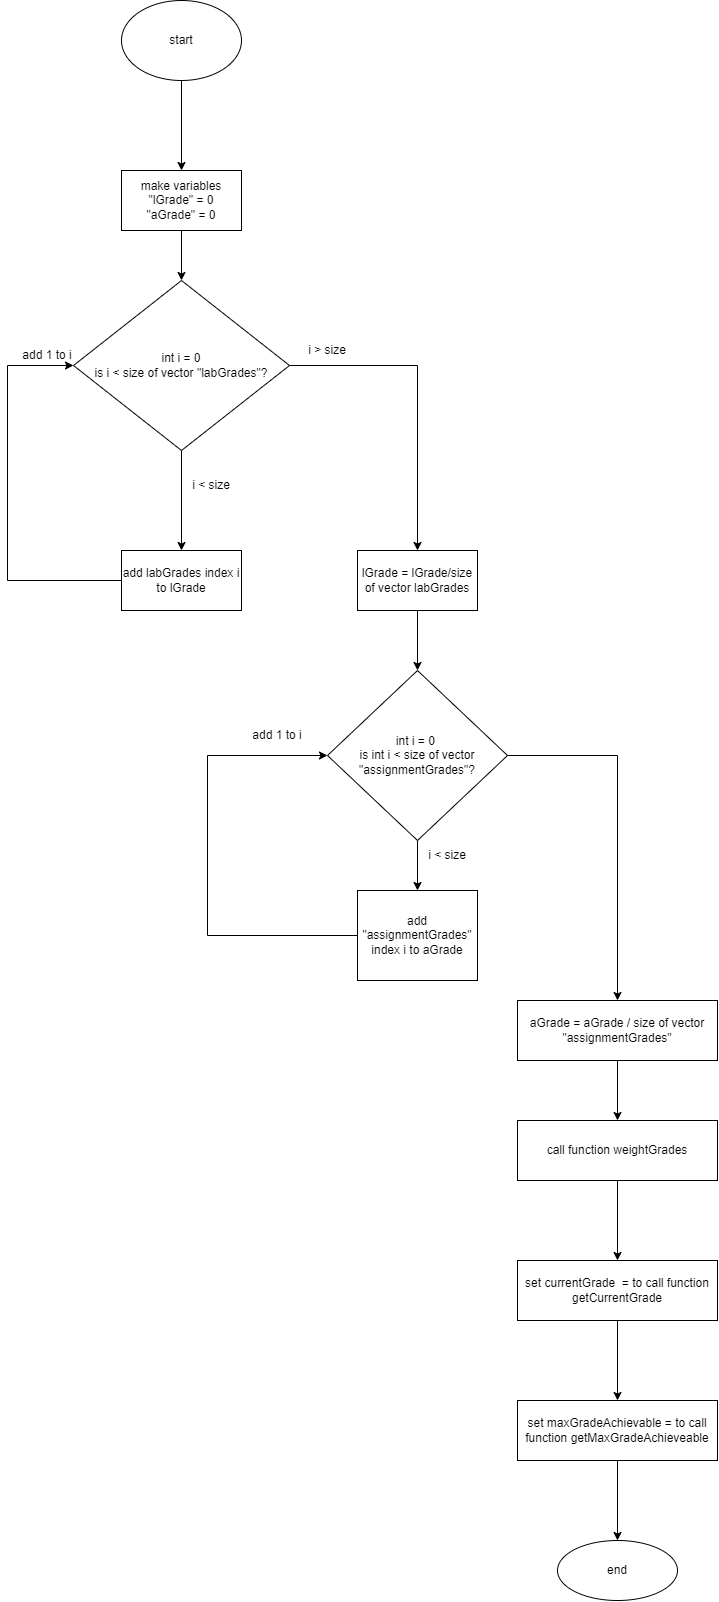

The diagram above was exported from draw.io. Its source (the exported page's mxGraphModel, read from the mxfile embedded in the PNG):
<mxGraphModel dx="1580" dy="847" grid="1" gridSize="10" guides="1" tooltips="1" connect="1" arrows="1" fold="1" page="1" pageScale="1" pageWidth="827" pageHeight="1169" math="0" shadow="0">
  <root>
    <mxCell id="0" />
    <mxCell id="1" parent="0" />
    <mxCell id="lWKreeX1edSXgAesoJYL-3" value="" style="edgeStyle=orthogonalEdgeStyle;rounded=0;orthogonalLoop=1;jettySize=auto;html=1;" edge="1" parent="1" source="lWKreeX1edSXgAesoJYL-1" target="lWKreeX1edSXgAesoJYL-2">
      <mxGeometry relative="1" as="geometry" />
    </mxCell>
    <mxCell id="lWKreeX1edSXgAesoJYL-1" value="start" style="ellipse;whiteSpace=wrap;html=1;" vertex="1" parent="1">
      <mxGeometry x="354" width="120" height="80" as="geometry" />
    </mxCell>
    <mxCell id="lWKreeX1edSXgAesoJYL-5" value="" style="edgeStyle=orthogonalEdgeStyle;rounded=0;orthogonalLoop=1;jettySize=auto;html=1;" edge="1" parent="1" source="lWKreeX1edSXgAesoJYL-2" target="lWKreeX1edSXgAesoJYL-4">
      <mxGeometry relative="1" as="geometry" />
    </mxCell>
    <mxCell id="lWKreeX1edSXgAesoJYL-2" value="make variables &quot;lGrade&quot; = 0&lt;br&gt;&quot;aGrade&quot; = 0" style="whiteSpace=wrap;html=1;" vertex="1" parent="1">
      <mxGeometry x="354" y="170" width="120" height="60" as="geometry" />
    </mxCell>
    <mxCell id="lWKreeX1edSXgAesoJYL-7" value="" style="edgeStyle=orthogonalEdgeStyle;rounded=0;orthogonalLoop=1;jettySize=auto;html=1;" edge="1" parent="1" source="lWKreeX1edSXgAesoJYL-4" target="lWKreeX1edSXgAesoJYL-6">
      <mxGeometry relative="1" as="geometry" />
    </mxCell>
    <mxCell id="lWKreeX1edSXgAesoJYL-12" value="" style="edgeStyle=orthogonalEdgeStyle;rounded=0;orthogonalLoop=1;jettySize=auto;html=1;" edge="1" parent="1" source="lWKreeX1edSXgAesoJYL-4" target="lWKreeX1edSXgAesoJYL-11">
      <mxGeometry relative="1" as="geometry" />
    </mxCell>
    <mxCell id="lWKreeX1edSXgAesoJYL-4" value="int i = 0&lt;br&gt;is i &amp;lt; size of vector &quot;labGrades&quot;?" style="rhombus;whiteSpace=wrap;html=1;" vertex="1" parent="1">
      <mxGeometry x="306" y="280" width="216" height="170" as="geometry" />
    </mxCell>
    <mxCell id="lWKreeX1edSXgAesoJYL-6" value="add labGrades index i to lGrade" style="whiteSpace=wrap;html=1;" vertex="1" parent="1">
      <mxGeometry x="354" y="550" width="120" height="60" as="geometry" />
    </mxCell>
    <mxCell id="lWKreeX1edSXgAesoJYL-8" value="i &amp;lt; size" style="text;html=1;strokeColor=none;fillColor=none;align=center;verticalAlign=middle;whiteSpace=wrap;rounded=0;" vertex="1" parent="1">
      <mxGeometry x="414" y="470" width="60" height="30" as="geometry" />
    </mxCell>
    <mxCell id="lWKreeX1edSXgAesoJYL-9" value="" style="edgeStyle=elbowEdgeStyle;elbow=horizontal;endArrow=classic;html=1;rounded=0;entryX=0;entryY=0.5;entryDx=0;entryDy=0;exitX=0;exitY=0.5;exitDx=0;exitDy=0;" edge="1" parent="1" source="lWKreeX1edSXgAesoJYL-6" target="lWKreeX1edSXgAesoJYL-4">
      <mxGeometry width="50" height="50" relative="1" as="geometry">
        <mxPoint x="250" y="580" as="sourcePoint" />
        <mxPoint x="290" y="350" as="targetPoint" />
        <Array as="points">
          <mxPoint x="240" y="470" />
        </Array>
      </mxGeometry>
    </mxCell>
    <mxCell id="lWKreeX1edSXgAesoJYL-10" value="add 1 to i" style="text;html=1;strokeColor=none;fillColor=none;align=center;verticalAlign=middle;whiteSpace=wrap;rounded=0;" vertex="1" parent="1">
      <mxGeometry x="480" y="720" width="60" height="30" as="geometry" />
    </mxCell>
    <mxCell id="lWKreeX1edSXgAesoJYL-15" value="" style="edgeStyle=orthogonalEdgeStyle;rounded=0;orthogonalLoop=1;jettySize=auto;html=1;" edge="1" parent="1" source="lWKreeX1edSXgAesoJYL-11" target="lWKreeX1edSXgAesoJYL-14">
      <mxGeometry relative="1" as="geometry" />
    </mxCell>
    <mxCell id="lWKreeX1edSXgAesoJYL-11" value="lGrade = lGrade/size of vector labGrades" style="whiteSpace=wrap;html=1;" vertex="1" parent="1">
      <mxGeometry x="590" y="550" width="120" height="60" as="geometry" />
    </mxCell>
    <mxCell id="lWKreeX1edSXgAesoJYL-13" value="i &amp;gt; size" style="text;html=1;strokeColor=none;fillColor=none;align=center;verticalAlign=middle;whiteSpace=wrap;rounded=0;" vertex="1" parent="1">
      <mxGeometry x="530" y="335" width="60" height="30" as="geometry" />
    </mxCell>
    <mxCell id="lWKreeX1edSXgAesoJYL-17" value="" style="edgeStyle=orthogonalEdgeStyle;rounded=0;orthogonalLoop=1;jettySize=auto;html=1;" edge="1" parent="1" source="lWKreeX1edSXgAesoJYL-14" target="lWKreeX1edSXgAesoJYL-16">
      <mxGeometry relative="1" as="geometry" />
    </mxCell>
    <mxCell id="lWKreeX1edSXgAesoJYL-23" value="" style="edgeStyle=orthogonalEdgeStyle;rounded=0;orthogonalLoop=1;jettySize=auto;html=1;" edge="1" parent="1" source="lWKreeX1edSXgAesoJYL-14" target="lWKreeX1edSXgAesoJYL-22">
      <mxGeometry relative="1" as="geometry" />
    </mxCell>
    <mxCell id="lWKreeX1edSXgAesoJYL-14" value="int i = 0&amp;nbsp;&lt;br&gt;is int i &amp;lt; size of vector &quot;assignmentGrades&quot;?" style="rhombus;whiteSpace=wrap;html=1;" vertex="1" parent="1">
      <mxGeometry x="560" y="670" width="180" height="170" as="geometry" />
    </mxCell>
    <mxCell id="lWKreeX1edSXgAesoJYL-16" value="add &quot;assignmentGrades&quot; index i to aGrade" style="whiteSpace=wrap;html=1;" vertex="1" parent="1">
      <mxGeometry x="590" y="890" width="120" height="90" as="geometry" />
    </mxCell>
    <mxCell id="lWKreeX1edSXgAesoJYL-18" value="i &amp;lt; size" style="text;html=1;strokeColor=none;fillColor=none;align=center;verticalAlign=middle;whiteSpace=wrap;rounded=0;" vertex="1" parent="1">
      <mxGeometry x="650" y="840" width="60" height="30" as="geometry" />
    </mxCell>
    <mxCell id="lWKreeX1edSXgAesoJYL-19" value="" style="edgeStyle=elbowEdgeStyle;elbow=vertical;endArrow=classic;html=1;rounded=0;exitX=0;exitY=0.5;exitDx=0;exitDy=0;entryX=0;entryY=0.5;entryDx=0;entryDy=0;" edge="1" parent="1" source="lWKreeX1edSXgAesoJYL-16" target="lWKreeX1edSXgAesoJYL-14">
      <mxGeometry width="50" height="50" relative="1" as="geometry">
        <mxPoint x="540" y="980" as="sourcePoint" />
        <mxPoint x="500" y="720" as="targetPoint" />
        <Array as="points">
          <mxPoint x="440" y="935" />
          <mxPoint x="480" y="830" />
          <mxPoint x="490" y="780" />
        </Array>
      </mxGeometry>
    </mxCell>
    <mxCell id="lWKreeX1edSXgAesoJYL-20" value="add 1 to i" style="text;html=1;strokeColor=none;fillColor=none;align=center;verticalAlign=middle;whiteSpace=wrap;rounded=0;" vertex="1" parent="1">
      <mxGeometry x="250" y="340" width="60" height="30" as="geometry" />
    </mxCell>
    <mxCell id="lWKreeX1edSXgAesoJYL-25" value="" style="edgeStyle=orthogonalEdgeStyle;rounded=0;orthogonalLoop=1;jettySize=auto;html=1;" edge="1" parent="1" source="lWKreeX1edSXgAesoJYL-22" target="lWKreeX1edSXgAesoJYL-24">
      <mxGeometry relative="1" as="geometry" />
    </mxCell>
    <mxCell id="lWKreeX1edSXgAesoJYL-22" value="aGrade = aGrade / size of vector &quot;assignmentGrades&quot;" style="whiteSpace=wrap;html=1;" vertex="1" parent="1">
      <mxGeometry x="750" y="1000" width="200" height="60" as="geometry" />
    </mxCell>
    <mxCell id="lWKreeX1edSXgAesoJYL-27" value="" style="edgeStyle=orthogonalEdgeStyle;rounded=0;orthogonalLoop=1;jettySize=auto;html=1;" edge="1" parent="1" source="lWKreeX1edSXgAesoJYL-24" target="lWKreeX1edSXgAesoJYL-26">
      <mxGeometry relative="1" as="geometry" />
    </mxCell>
    <mxCell id="lWKreeX1edSXgAesoJYL-24" value="call function weightGrades" style="whiteSpace=wrap;html=1;" vertex="1" parent="1">
      <mxGeometry x="750" y="1120" width="200" height="60" as="geometry" />
    </mxCell>
    <mxCell id="lWKreeX1edSXgAesoJYL-29" value="" style="edgeStyle=orthogonalEdgeStyle;rounded=0;orthogonalLoop=1;jettySize=auto;html=1;" edge="1" parent="1" source="lWKreeX1edSXgAesoJYL-26" target="lWKreeX1edSXgAesoJYL-28">
      <mxGeometry relative="1" as="geometry" />
    </mxCell>
    <mxCell id="lWKreeX1edSXgAesoJYL-26" value="set currentGrade&amp;nbsp; = to call function getCurrentGrade" style="whiteSpace=wrap;html=1;" vertex="1" parent="1">
      <mxGeometry x="750" y="1260" width="200" height="60" as="geometry" />
    </mxCell>
    <mxCell id="lWKreeX1edSXgAesoJYL-31" value="" style="edgeStyle=orthogonalEdgeStyle;rounded=0;orthogonalLoop=1;jettySize=auto;html=1;" edge="1" parent="1" source="lWKreeX1edSXgAesoJYL-28" target="lWKreeX1edSXgAesoJYL-30">
      <mxGeometry relative="1" as="geometry" />
    </mxCell>
    <mxCell id="lWKreeX1edSXgAesoJYL-28" value="set maxGradeAchievable = to call function getMaxGradeAchieveable" style="whiteSpace=wrap;html=1;" vertex="1" parent="1">
      <mxGeometry x="750" y="1400" width="200" height="60" as="geometry" />
    </mxCell>
    <mxCell id="lWKreeX1edSXgAesoJYL-30" value="end" style="ellipse;whiteSpace=wrap;html=1;" vertex="1" parent="1">
      <mxGeometry x="790" y="1540" width="120" height="60" as="geometry" />
    </mxCell>
  </root>
</mxGraphModel>